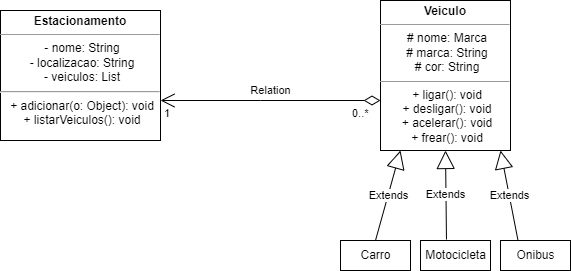

The diagram above was exported from draw.io. Its source (the exported page's mxGraphModel, read from the mxfile embedded in the PNG):
<mxGraphModel dx="868" dy="1651" grid="1" gridSize="10" guides="1" tooltips="1" connect="1" arrows="0" fold="1" page="1" pageScale="1" pageWidth="827" pageHeight="1169" math="0" shadow="0">
  <root>
    <mxCell id="0" />
    <mxCell id="1" parent="0" />
    <mxCell id="bNP-BI9jEKxo5p7JjVWN-6" value="&lt;p style=&quot;margin: 4px 0px 0px;&quot;&gt;&lt;b&gt;Estacionamento&lt;/b&gt;&lt;/p&gt;&lt;hr size=&quot;1&quot;&gt;&lt;p style=&quot;margin: 0px ; margin-left: 4px&quot;&gt;- nome: String&lt;/p&gt;&lt;p style=&quot;margin: 0px ; margin-left: 4px&quot;&gt;- localizacao: String&lt;/p&gt;&lt;p style=&quot;margin: 0px ; margin-left: 4px&quot;&gt;- veiculos: List&lt;/p&gt;&lt;hr&gt;&lt;p style=&quot;margin: 0px ; margin-left: 4px&quot;&gt;+ adicionar(o: Object): void&lt;/p&gt;&lt;p style=&quot;margin: 0px ; margin-left: 4px&quot;&gt;+ listarVeiculos(): void&lt;/p&gt;" style="verticalAlign=top;align=center;overflow=fill;fontSize=12;fontFamily=Helvetica;html=1;" vertex="1" parent="1">
      <mxGeometry x="100" y="-480" width="160" height="130" as="geometry" />
    </mxCell>
    <mxCell id="bNP-BI9jEKxo5p7JjVWN-7" value="&lt;p style=&quot;margin: 4px 0px 0px;&quot;&gt;&lt;b&gt;Veiculo&lt;/b&gt;&lt;/p&gt;&lt;hr size=&quot;1&quot;&gt;&lt;p style=&quot;margin: 0px ; margin-left: 4px&quot;&gt;# nome: Marca&lt;/p&gt;&lt;p style=&quot;margin: 0px ; margin-left: 4px&quot;&gt;# marca: String&lt;/p&gt;&lt;p style=&quot;margin: 0px ; margin-left: 4px&quot;&gt;# cor: String&lt;/p&gt;&lt;hr size=&quot;1&quot;&gt;&lt;p style=&quot;margin: 0px ; margin-left: 4px&quot;&gt;+ ligar(): void&lt;/p&gt;&lt;p style=&quot;margin: 0px ; margin-left: 4px&quot;&gt;+ desligar(): void&lt;/p&gt;&lt;p style=&quot;margin: 0px ; margin-left: 4px&quot;&gt;+ acelerar(): void&lt;/p&gt;&lt;p style=&quot;margin: 0px ; margin-left: 4px&quot;&gt;+ frear(): void&lt;/p&gt;" style="verticalAlign=top;align=center;overflow=fill;fontSize=12;fontFamily=Helvetica;html=1;" vertex="1" parent="1">
      <mxGeometry x="480" y="-490" width="130" height="150" as="geometry" />
    </mxCell>
    <mxCell id="bNP-BI9jEKxo5p7JjVWN-10" value="Relation" style="endArrow=open;html=1;endSize=12;startArrow=diamondThin;startSize=14;startFill=0;edgeStyle=orthogonalEdgeStyle;rounded=0;" edge="1" parent="1">
      <mxGeometry y="-10" relative="1" as="geometry">
        <mxPoint x="480" y="-390" as="sourcePoint" />
        <mxPoint x="260" y="-390" as="targetPoint" />
        <Array as="points">
          <mxPoint x="360" y="-390" />
          <mxPoint x="360" y="-390" />
        </Array>
        <mxPoint as="offset" />
      </mxGeometry>
    </mxCell>
    <mxCell id="bNP-BI9jEKxo5p7JjVWN-11" value="0..*" style="edgeLabel;resizable=0;html=1;align=left;verticalAlign=top;" connectable="0" vertex="1" parent="bNP-BI9jEKxo5p7JjVWN-10">
      <mxGeometry x="-1" relative="1" as="geometry">
        <mxPoint x="-30" as="offset" />
      </mxGeometry>
    </mxCell>
    <mxCell id="bNP-BI9jEKxo5p7JjVWN-12" value="1" style="edgeLabel;resizable=0;html=1;align=right;verticalAlign=top;" connectable="0" vertex="1" parent="bNP-BI9jEKxo5p7JjVWN-10">
      <mxGeometry x="1" relative="1" as="geometry">
        <mxPoint x="10" as="offset" />
      </mxGeometry>
    </mxCell>
    <mxCell id="bNP-BI9jEKxo5p7JjVWN-14" value="Carro" style="html=1;" vertex="1" parent="1">
      <mxGeometry x="440" y="-250" width="70" height="30" as="geometry" />
    </mxCell>
    <mxCell id="bNP-BI9jEKxo5p7JjVWN-15" value="Motocicleta" style="html=1;" vertex="1" parent="1">
      <mxGeometry x="520" y="-250" width="70" height="30" as="geometry" />
    </mxCell>
    <mxCell id="bNP-BI9jEKxo5p7JjVWN-16" value="Onibus" style="html=1;" vertex="1" parent="1">
      <mxGeometry x="600" y="-250" width="70" height="30" as="geometry" />
    </mxCell>
    <mxCell id="bNP-BI9jEKxo5p7JjVWN-17" value="Extends" style="endArrow=block;endSize=16;endFill=0;html=1;rounded=0;exitX=0.5;exitY=0;exitDx=0;exitDy=0;" edge="1" parent="1" source="bNP-BI9jEKxo5p7JjVWN-14">
      <mxGeometry width="160" relative="1" as="geometry">
        <mxPoint x="480" y="-270" as="sourcePoint" />
        <mxPoint x="500" y="-340" as="targetPoint" />
      </mxGeometry>
    </mxCell>
    <mxCell id="bNP-BI9jEKxo5p7JjVWN-19" value="Extends" style="endArrow=block;endSize=16;endFill=0;html=1;rounded=0;exitX=0.371;exitY=-0.033;exitDx=0;exitDy=0;exitPerimeter=0;" edge="1" parent="1" source="bNP-BI9jEKxo5p7JjVWN-15">
      <mxGeometry width="160" relative="1" as="geometry">
        <mxPoint x="520" y="-250" as="sourcePoint" />
        <mxPoint x="545" y="-340" as="targetPoint" />
      </mxGeometry>
    </mxCell>
    <mxCell id="bNP-BI9jEKxo5p7JjVWN-20" value="Extends" style="endArrow=block;endSize=16;endFill=0;html=1;rounded=0;exitX=0.25;exitY=0;exitDx=0;exitDy=0;" edge="1" parent="1" source="bNP-BI9jEKxo5p7JjVWN-16">
      <mxGeometry width="160" relative="1" as="geometry">
        <mxPoint x="575" y="-250" as="sourcePoint" />
        <mxPoint x="600" y="-340" as="targetPoint" />
      </mxGeometry>
    </mxCell>
  </root>
</mxGraphModel>